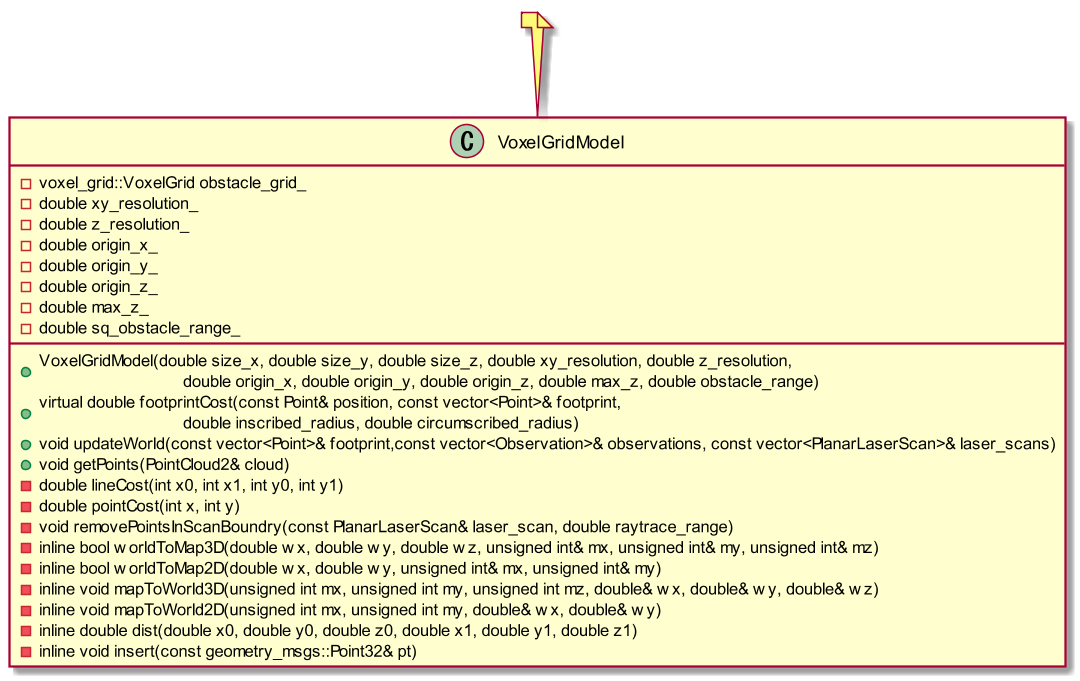

The diagram above was rendered by PlantUML. Its source (embedded in the PNG):
@startuml{VoxelGridModel.png}

scale 1.5

class VoxelGridModel {
    +VoxelGridModel(double size_x, double size_y, double size_z, double xy_resolution, double z_resolution,\n\t\t\t\tdouble origin_x, double origin_y, double origin_z, double max_z, double obstacle_range)
    +virtual double footprintCost(const Point& position, const vector<Point>& footprint,\n\t\t\t\tdouble inscribed_radius, double circumscribed_radius)
    +void updateWorld(const vector<Point>& footprint,const vector<Observation>& observations, const vector<PlanarLaserScan>& laser_scans)
    +void getPoints(PointCloud2& cloud)
    -double lineCost(int x0, int x1, int y0, int y1)
    -double pointCost(int x, int y)
    -void removePointsInScanBoundry(const PlanarLaserScan& laser_scan, double raytrace_range)
    -inline bool worldToMap3D(double wx, double wy, double wz, unsigned int& mx, unsigned int& my, unsigned int& mz)
    -inline bool worldToMap2D(double wx, double wy, unsigned int& mx, unsigned int& my)
    -inline void mapToWorld3D(unsigned int mx, unsigned int my, unsigned int mz, double& wx, double& wy, double& wz)
    -inline void mapToWorld2D(unsigned int mx, unsigned int my, double& wx, double& wy)
    -inline double dist(double x0, double y0, double z0, double x1, double y1, double z1)
    -inline void insert(const geometry_msgs::Point32& pt)
    -voxel_grid::VoxelGrid obstacle_grid_
    -double xy_resolution_
    -double z_resolution_
    -double origin_x_
    -double origin_y_
    -double origin_z_
    -double max_z_
    -double sq_obstacle_range_
}

note top: 

@enduml